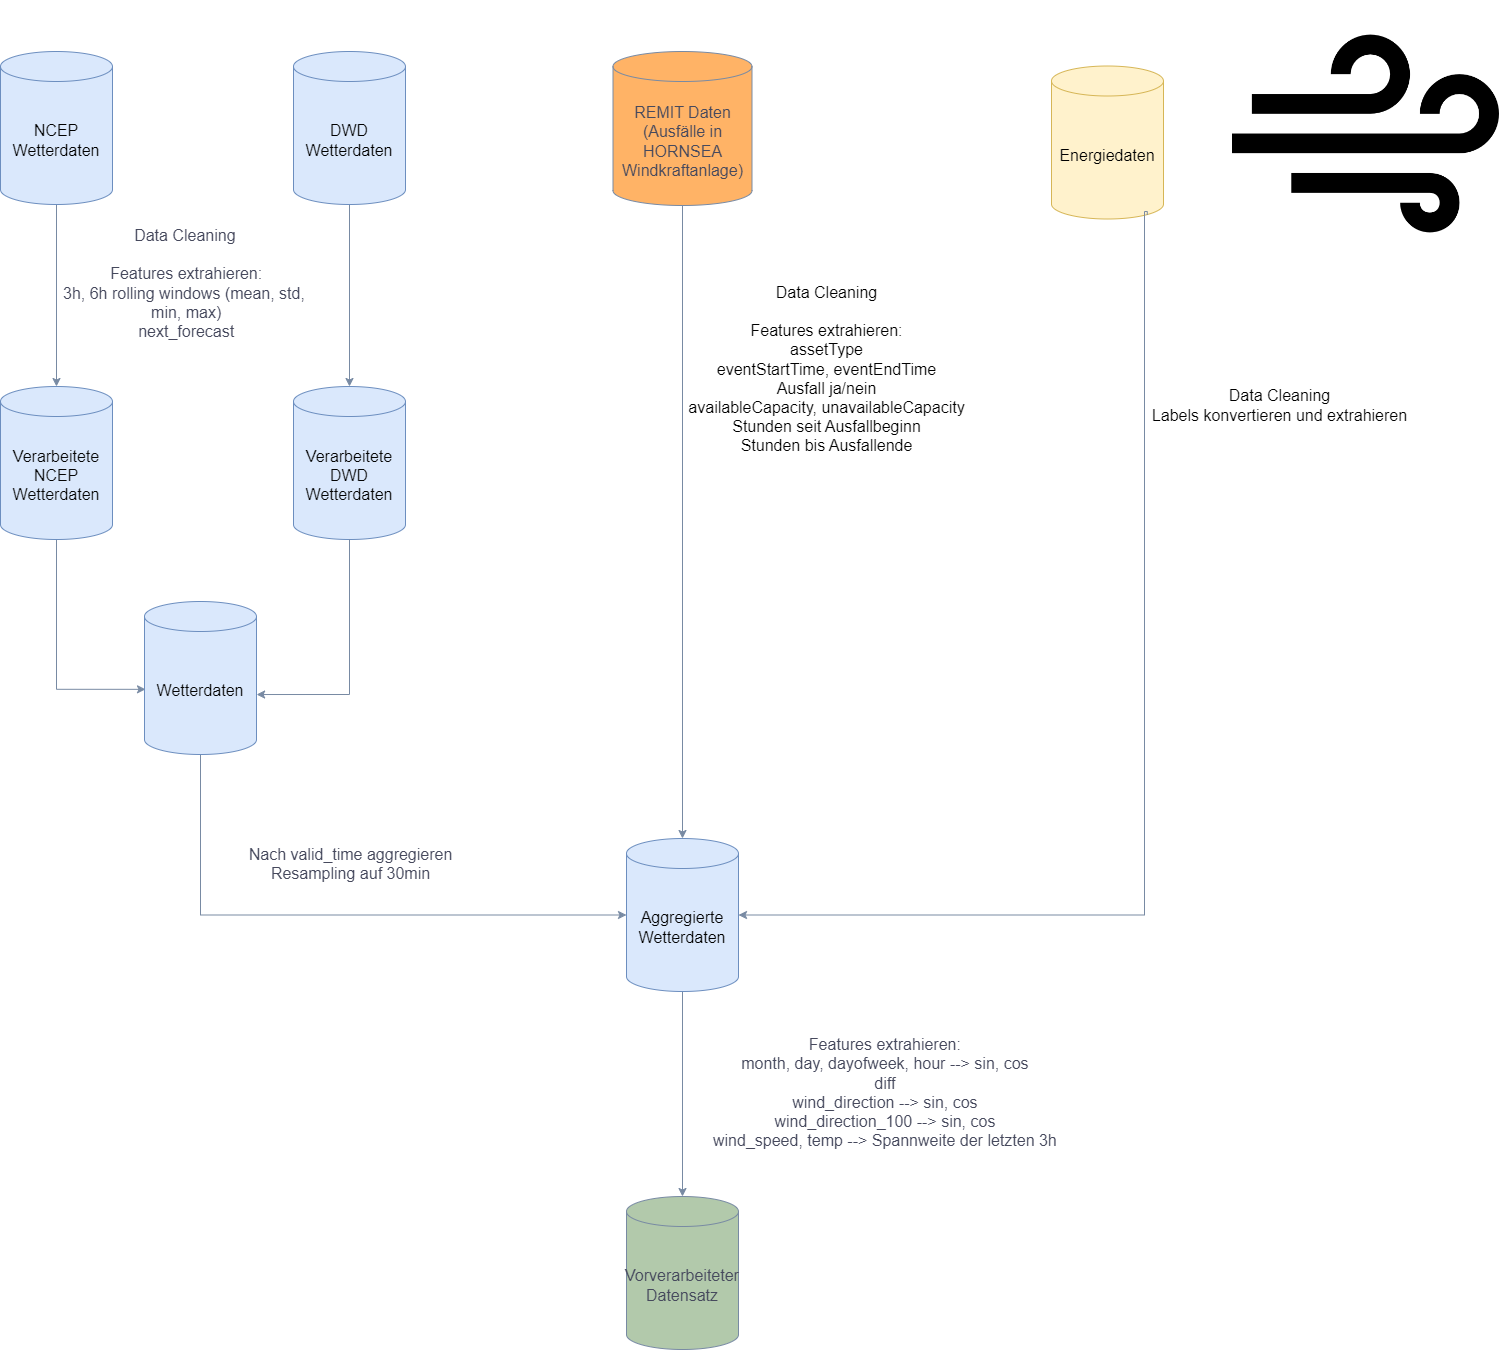

The diagram above was exported from draw.io. Its source (the exported page's mxGraphModel, read from the mxfile embedded in the PNG):
<mxGraphModel dx="2074" dy="1197" grid="0" gridSize="10" guides="1" tooltips="1" connect="1" arrows="1" fold="1" page="1" pageScale="1" pageWidth="827" pageHeight="1169" background="#FFFFFF" math="0" shadow="0">
  <root>
    <mxCell id="WIyWlLk6GJQsqaUBKTNV-0" />
    <mxCell id="WIyWlLk6GJQsqaUBKTNV-1" parent="WIyWlLk6GJQsqaUBKTNV-0" />
    <mxCell id="mVJjZjVwD7xsOtj4vd-Y-8" style="edgeStyle=orthogonalEdgeStyle;rounded=0;orthogonalLoop=1;jettySize=auto;html=1;strokeColor=#788AA3;fontColor=default;entryX=0.5;entryY=0;entryDx=0;entryDy=0;labelBackgroundColor=none;entryPerimeter=0;fontSize=16;" parent="WIyWlLk6GJQsqaUBKTNV-1" source="mVJjZjVwD7xsOtj4vd-Y-1" target="mVJjZjVwD7xsOtj4vd-Y-13" edge="1">
      <mxGeometry relative="1" as="geometry">
        <mxPoint x="275" y="181.5" as="targetPoint" />
      </mxGeometry>
    </mxCell>
    <mxCell id="mVJjZjVwD7xsOtj4vd-Y-1" value="&lt;font color=&quot;#000000&quot; style=&quot;font-size: 16px;&quot;&gt;DWD Wetterdaten&lt;/font&gt;" style="shape=cylinder3;whiteSpace=wrap;html=1;boundedLbl=1;backgroundOutline=1;size=15;strokeColor=#6c8ebf;fillColor=#dae8fc;labelBackgroundColor=none;fontSize=16;" parent="WIyWlLk6GJQsqaUBKTNV-1" vertex="1">
      <mxGeometry x="432" y="64" width="112" height="153" as="geometry" />
    </mxCell>
    <mxCell id="mVJjZjVwD7xsOtj4vd-Y-7" style="edgeStyle=orthogonalEdgeStyle;rounded=0;orthogonalLoop=1;jettySize=auto;html=1;strokeColor=#788AA3;fontColor=default;entryX=0.5;entryY=0;entryDx=0;entryDy=0;entryPerimeter=0;labelBackgroundColor=none;fontSize=16;" parent="WIyWlLk6GJQsqaUBKTNV-1" source="mVJjZjVwD7xsOtj4vd-Y-2" target="mVJjZjVwD7xsOtj4vd-Y-12" edge="1">
      <mxGeometry relative="1" as="geometry">
        <mxPoint x="273" y="394.5" as="targetPoint" />
      </mxGeometry>
    </mxCell>
    <mxCell id="mVJjZjVwD7xsOtj4vd-Y-2" value="&lt;font color=&quot;#000000&quot; style=&quot;font-size: 16px;&quot;&gt;NCEP Wetterdaten&lt;/font&gt;" style="shape=cylinder3;whiteSpace=wrap;html=1;boundedLbl=1;backgroundOutline=1;size=15;strokeColor=#6c8ebf;fillColor=#dae8fc;labelBackgroundColor=none;fontSize=16;" parent="WIyWlLk6GJQsqaUBKTNV-1" vertex="1">
      <mxGeometry x="139" y="64" width="112" height="153" as="geometry" />
    </mxCell>
    <mxCell id="mVJjZjVwD7xsOtj4vd-Y-3" value="REMIT Daten (Ausfälle in HORNSEA Windkraftanlage)" style="shape=cylinder3;whiteSpace=wrap;html=1;boundedLbl=1;backgroundOutline=1;size=15;strokeColor=#788AA3;fontColor=#46495D;fillColor=#FFB366;labelBackgroundColor=none;fontSize=16;" parent="WIyWlLk6GJQsqaUBKTNV-1" vertex="1">
      <mxGeometry x="751.5" y="64" width="139" height="154" as="geometry" />
    </mxCell>
    <mxCell id="mVJjZjVwD7xsOtj4vd-Y-4" value="&lt;font color=&quot;#000000&quot;&gt;Energiedaten&lt;/font&gt;" style="shape=cylinder3;whiteSpace=wrap;html=1;boundedLbl=1;backgroundOutline=1;size=15;strokeColor=#d6b656;fillColor=#fff2cc;labelBackgroundColor=none;fontSize=16;" parent="WIyWlLk6GJQsqaUBKTNV-1" vertex="1">
      <mxGeometry x="1190" y="78.5" width="112" height="153" as="geometry" />
    </mxCell>
    <mxCell id="mVJjZjVwD7xsOtj4vd-Y-14" style="edgeStyle=orthogonalEdgeStyle;rounded=0;orthogonalLoop=1;jettySize=auto;html=1;strokeColor=#788AA3;fontColor=default;labelBackgroundColor=none;fontSize=16;exitX=0.5;exitY=1;exitDx=0;exitDy=0;exitPerimeter=0;entryX=0.009;entryY=0.574;entryDx=0;entryDy=0;entryPerimeter=0;" parent="WIyWlLk6GJQsqaUBKTNV-1" source="mVJjZjVwD7xsOtj4vd-Y-12" target="mVJjZjVwD7xsOtj4vd-Y-17" edge="1">
      <mxGeometry relative="1" as="geometry">
        <mxPoint x="274" y="823" as="targetPoint" />
      </mxGeometry>
    </mxCell>
    <mxCell id="mVJjZjVwD7xsOtj4vd-Y-12" value="&lt;div style=&quot;font-size: 16px;&quot;&gt;&lt;font color=&quot;#050505&quot;&gt;Verarbeitete&lt;/font&gt;&lt;/div&gt;&lt;font color=&quot;#050505&quot;&gt;NCEP Wetterdaten&lt;/font&gt;" style="shape=cylinder3;whiteSpace=wrap;html=1;boundedLbl=1;backgroundOutline=1;size=15;strokeColor=#6c8ebf;fillColor=#dae8fc;labelBackgroundColor=none;fontSize=16;" parent="WIyWlLk6GJQsqaUBKTNV-1" vertex="1">
      <mxGeometry x="139" y="399" width="112" height="153" as="geometry" />
    </mxCell>
    <mxCell id="mVJjZjVwD7xsOtj4vd-Y-13" value="&lt;div style=&quot;font-size: 16px;&quot;&gt;&lt;font color=&quot;#030303&quot;&gt;Verarbeitete&lt;/font&gt;&lt;/div&gt;&lt;font color=&quot;#030303&quot;&gt;DWD Wetterdaten&lt;/font&gt;" style="shape=cylinder3;whiteSpace=wrap;html=1;boundedLbl=1;backgroundOutline=1;size=15;strokeColor=#6c8ebf;fillColor=#dae8fc;labelBackgroundColor=none;fontSize=16;" parent="WIyWlLk6GJQsqaUBKTNV-1" vertex="1">
      <mxGeometry x="432" y="399" width="112" height="153" as="geometry" />
    </mxCell>
    <mxCell id="mVJjZjVwD7xsOtj4vd-Y-20" style="edgeStyle=orthogonalEdgeStyle;rounded=0;orthogonalLoop=1;jettySize=auto;html=1;strokeColor=#788AA3;fontColor=default;labelBackgroundColor=none;entryX=0;entryY=0.5;entryDx=0;entryDy=0;entryPerimeter=0;fontSize=16;exitX=0.5;exitY=1;exitDx=0;exitDy=0;exitPerimeter=0;" parent="WIyWlLk6GJQsqaUBKTNV-1" source="mVJjZjVwD7xsOtj4vd-Y-17" target="mVJjZjVwD7xsOtj4vd-Y-22" edge="1">
      <mxGeometry relative="1" as="geometry">
        <mxPoint x="1071" y="539" as="targetPoint" />
      </mxGeometry>
    </mxCell>
    <mxCell id="mVJjZjVwD7xsOtj4vd-Y-21" value="&lt;font style=&quot;font-size: 16px;&quot;&gt;Nach valid_time aggregieren&lt;br style=&quot;font-size: 16px;&quot;&gt;Resampling auf 30min&lt;br style=&quot;font-size: 16px;&quot;&gt;&lt;/font&gt;&lt;div style=&quot;font-size: 16px;&quot;&gt;&lt;font style=&quot;font-size: 16px;&quot;&gt;&lt;br style=&quot;font-size: 16px;&quot;&gt;&lt;/font&gt;&lt;/div&gt;" style="edgeLabel;html=1;align=center;verticalAlign=middle;resizable=0;points=[];strokeColor=#788AA3;fontColor=#46495D;fillColor=#B2C9AB;fontSize=16;labelBackgroundColor=none;" parent="mVJjZjVwD7xsOtj4vd-Y-20" vertex="1" connectable="0">
      <mxGeometry x="-0.2281" y="-3" relative="1" as="geometry">
        <mxPoint x="84" y="-45" as="offset" />
      </mxGeometry>
    </mxCell>
    <mxCell id="mVJjZjVwD7xsOtj4vd-Y-17" value="&lt;font color=&quot;#030303&quot;&gt;Wetterdaten&lt;/font&gt;&lt;div style=&quot;font-size: 16px;&quot;&gt;&lt;/div&gt;" style="shape=cylinder3;whiteSpace=wrap;html=1;boundedLbl=1;backgroundOutline=1;size=15;strokeColor=#6c8ebf;fillColor=#dae8fc;labelBackgroundColor=none;fontSize=16;" parent="WIyWlLk6GJQsqaUBKTNV-1" vertex="1">
      <mxGeometry x="283" y="614" width="112" height="153" as="geometry" />
    </mxCell>
    <mxCell id="mVJjZjVwD7xsOtj4vd-Y-34" style="edgeStyle=orthogonalEdgeStyle;rounded=0;orthogonalLoop=1;jettySize=auto;html=1;strokeColor=#788AA3;fontColor=default;entryX=0.5;entryY=0;entryDx=0;entryDy=0;entryPerimeter=0;fontSize=16;labelBackgroundColor=none;exitX=0.5;exitY=1;exitDx=0;exitDy=0;exitPerimeter=0;" parent="WIyWlLk6GJQsqaUBKTNV-1" source="mVJjZjVwD7xsOtj4vd-Y-22" target="mVJjZjVwD7xsOtj4vd-Y-35" edge="1">
      <mxGeometry relative="1" as="geometry">
        <mxPoint x="1469" y="648.0000610351562" as="targetPoint" />
      </mxGeometry>
    </mxCell>
    <mxCell id="mVJjZjVwD7xsOtj4vd-Y-22" value="&lt;font color=&quot;#000000&quot;&gt;Aggregierte Wetterdaten&lt;/font&gt;&lt;div style=&quot;font-size: 16px;&quot;&gt;&lt;/div&gt;" style="shape=cylinder3;whiteSpace=wrap;html=1;boundedLbl=1;backgroundOutline=1;size=15;strokeColor=#6c8ebf;fillColor=#dae8fc;labelBackgroundColor=none;fontSize=16;" parent="WIyWlLk6GJQsqaUBKTNV-1" vertex="1">
      <mxGeometry x="765" y="851" width="112" height="153" as="geometry" />
    </mxCell>
    <mxCell id="mVJjZjVwD7xsOtj4vd-Y-35" value="Vorverarbeiteter Datensatz&lt;div style=&quot;font-size: 16px;&quot;&gt;&lt;/div&gt;" style="shape=cylinder3;whiteSpace=wrap;html=1;boundedLbl=1;backgroundOutline=1;size=15;strokeColor=#788AA3;fontColor=#46495D;fillColor=#B2C9AB;labelBackgroundColor=none;fontSize=16;" parent="WIyWlLk6GJQsqaUBKTNV-1" vertex="1">
      <mxGeometry x="765" y="1209" width="112" height="153" as="geometry" />
    </mxCell>
    <mxCell id="mVJjZjVwD7xsOtj4vd-Y-37" style="edgeStyle=orthogonalEdgeStyle;rounded=0;orthogonalLoop=1;jettySize=auto;html=1;strokeColor=#788AA3;fontColor=default;fontSize=16;labelBackgroundColor=none;exitX=0.855;exitY=1;exitDx=0;exitDy=-4.35;exitPerimeter=0;entryX=1;entryY=0.5;entryDx=0;entryDy=0;entryPerimeter=0;" parent="WIyWlLk6GJQsqaUBKTNV-1" source="mVJjZjVwD7xsOtj4vd-Y-4" target="mVJjZjVwD7xsOtj4vd-Y-22" edge="1">
      <mxGeometry relative="1" as="geometry">
        <mxPoint x="693" y="1028.4761904761904" as="sourcePoint" />
        <mxPoint x="1167" y="1090" as="targetPoint" />
        <Array as="points">
          <mxPoint x="1286" y="224" />
          <mxPoint x="1283" y="224" />
          <mxPoint x="1283" y="928" />
        </Array>
      </mxGeometry>
    </mxCell>
    <mxCell id="mVJjZjVwD7xsOtj4vd-Y-45" value="&lt;div&gt;&lt;span style=&quot;color: rgb(0, 0, 0); font-size: 16px;&quot;&gt;Data Cleaning&lt;/span&gt;&lt;/div&gt;&lt;span style=&quot;color: rgb(0, 0, 0); font-size: 16px;&quot;&gt;Labels konvertieren und extrahieren&lt;/span&gt;" style="edgeLabel;html=1;align=center;verticalAlign=middle;resizable=0;points=[];strokeColor=#788AA3;fontColor=#46495D;fillColor=#B2C9AB;labelBackgroundColor=#FFFFFF;" parent="mVJjZjVwD7xsOtj4vd-Y-37" vertex="1" connectable="0">
      <mxGeometry x="0.2678" relative="1" as="geometry">
        <mxPoint x="134" y="-508" as="offset" />
      </mxGeometry>
    </mxCell>
    <mxCell id="mVJjZjVwD7xsOtj4vd-Y-38" value="&lt;font style=&quot;forced-color-adjust: none; border-color: rgb(0, 0, 0); font-family: Helvetica; font-style: normal; font-variant-ligatures: normal; font-variant-caps: normal; font-weight: 400; letter-spacing: normal; orphans: 2; text-align: center; text-indent: 0px; text-transform: none; widows: 2; word-spacing: 0px; -webkit-text-stroke-width: 0px; white-space: nowrap; text-decoration-thickness: initial; text-decoration-style: initial; text-decoration-color: initial; font-size: 16px; background-color: rgb(255, 255, 255);&quot;&gt;&lt;span style=&quot;white-space: pre; font-size: 16px;&quot;&gt;&#09;&lt;/span&gt;&lt;span style=&quot;white-space: pre; font-size: 16px;&quot;&gt;&#09;&lt;/span&gt;Data Cleaning&lt;/font&gt;&lt;div style=&quot;forced-color-adjust: none; border-color: rgb(0, 0, 0); font-family: Helvetica; font-style: normal; font-variant-ligatures: normal; font-variant-caps: normal; font-weight: 400; letter-spacing: normal; orphans: 2; text-align: center; text-indent: 0px; text-transform: none; widows: 2; word-spacing: 0px; -webkit-text-stroke-width: 0px; white-space: normal; text-decoration-thickness: initial; text-decoration-style: initial; text-decoration-color: initial; font-size: 16px;&quot;&gt;&lt;font style=&quot;forced-color-adjust: none; border-color: rgb(0, 0, 0); font-size: 16px;&quot;&gt;&lt;span style=&quot;forced-color-adjust: none; border-color: rgb(0, 0, 0); text-wrap: nowrap; font-size: 16px; background-color: rgb(255, 255, 255);&quot;&gt;&lt;br style=&quot;forced-color-adjust: none; border-color: rgb(0, 0, 0); font-size: 16px;&quot;&gt;&lt;/span&gt;&lt;/font&gt;&lt;div style=&quot;forced-color-adjust: none; border-color: rgb(0, 0, 0); text-wrap: nowrap; font-size: 16px;&quot;&gt;&lt;font style=&quot;forced-color-adjust: none; border-color: rgb(0, 0, 0); font-size: 16px; background-color: rgb(255, 255, 255);&quot;&gt;Features extrahieren:&lt;/font&gt;&lt;/div&gt;&lt;div style=&quot;forced-color-adjust: none; border-color: rgb(0, 0, 0); text-wrap: nowrap; font-size: 16px;&quot;&gt;&lt;font style=&quot;forced-color-adjust: none; border-color: rgb(0, 0, 0); font-size: 16px; background-color: rgb(255, 255, 255);&quot;&gt;3h, 6h rolling windows (mean, std,&amp;nbsp;&lt;/font&gt;&lt;/div&gt;&lt;div style=&quot;forced-color-adjust: none; border-color: rgb(0, 0, 0); text-wrap: nowrap; font-size: 16px;&quot;&gt;&lt;font style=&quot;forced-color-adjust: none; border-color: rgb(0, 0, 0); font-size: 16px; background-color: rgb(255, 255, 255);&quot;&gt;min, max)&lt;/font&gt;&lt;/div&gt;&lt;div style=&quot;forced-color-adjust: none; border-color: rgb(0, 0, 0); text-wrap: nowrap; font-size: 16px;&quot;&gt;&lt;span style=&quot;background-color: rgb(255, 255, 255);&quot;&gt;next_forecast&lt;/span&gt;&lt;/div&gt;&lt;/div&gt;" style="text;whiteSpace=wrap;html=1;fontColor=#46495D;fontSize=16;labelBackgroundColor=none;" parent="WIyWlLk6GJQsqaUBKTNV-1" vertex="1">
      <mxGeometry x="200" y="231.5" width="265" height="133.5" as="geometry" />
    </mxCell>
    <mxCell id="mVJjZjVwD7xsOtj4vd-Y-39" value="&lt;div style=&quot;forced-color-adjust: none; border-color: rgb(0, 0, 0); font-family: Helvetica; font-size: 16px; font-style: normal; font-variant-ligatures: normal; font-variant-caps: normal; font-weight: 400; letter-spacing: normal; orphans: 2; text-align: center; text-indent: 0px; text-transform: none; widows: 2; word-spacing: 0px; -webkit-text-stroke-width: 0px; white-space: normal; text-decoration-thickness: initial; text-decoration-style: initial; text-decoration-color: initial;&quot;&gt;&lt;div style=&quot;forced-color-adjust: none; border-color: rgb(0, 0, 0); font-size: 16px; text-wrap: nowrap;&quot;&gt;&lt;font style=&quot;forced-color-adjust: none; border-color: rgb(0, 0, 0); font-size: 16px;&quot;&gt;&lt;br class=&quot;Apple-interchange-newline&quot; style=&quot;font-size: 16px;&quot;&gt;Features extrahieren:&lt;/font&gt;&lt;/div&gt;&lt;div style=&quot;forced-color-adjust: none; border-color: rgb(0, 0, 0); font-size: 16px; text-wrap: nowrap;&quot;&gt;&lt;font style=&quot;forced-color-adjust: none; border-color: rgb(0, 0, 0); font-size: 16px;&quot;&gt;month, day, dayofweek, hour --&amp;gt; sin, cos&lt;/font&gt;&lt;/div&gt;&lt;div style=&quot;forced-color-adjust: none; border-color: rgb(0, 0, 0); font-size: 16px; text-wrap: nowrap;&quot;&gt;&lt;font style=&quot;forced-color-adjust: none; border-color: rgb(0, 0, 0); font-size: 16px;&quot;&gt;diff&lt;/font&gt;&lt;/div&gt;&lt;div style=&quot;forced-color-adjust: none; border-color: rgb(0, 0, 0); font-size: 16px; text-wrap: nowrap;&quot;&gt;&lt;font style=&quot;forced-color-adjust: none; border-color: rgb(0, 0, 0); font-size: 16px;&quot;&gt;wind_direction --&amp;gt; sin, cos&lt;/font&gt;&lt;/div&gt;&lt;div style=&quot;forced-color-adjust: none; border-color: rgb(0, 0, 0); font-size: 16px; text-wrap: nowrap;&quot;&gt;&lt;font style=&quot;forced-color-adjust: none; border-color: rgb(0, 0, 0); font-size: 16px;&quot;&gt;wind_direction_100 --&amp;gt; sin, cos&lt;/font&gt;&lt;/div&gt;&lt;/div&gt;&lt;div style=&quot;forced-color-adjust: none; border-color: rgb(0, 0, 0); font-family: Helvetica; font-style: normal; font-variant-ligatures: normal; font-variant-caps: normal; font-weight: 400; letter-spacing: normal; orphans: 2; text-align: center; text-indent: 0px; text-transform: none; widows: 2; word-spacing: 0px; -webkit-text-stroke-width: 0px; white-space: nowrap; text-decoration-thickness: initial; text-decoration-style: initial; text-decoration-color: initial; font-size: 16px;&quot;&gt;&lt;font style=&quot;forced-color-adjust: none; border-color: rgb(0, 0, 0); font-size: 16px;&quot;&gt;wind_speed, temp --&amp;gt; Spannweite der letzten 3h&lt;/font&gt;&lt;/div&gt;&lt;div style=&quot;forced-color-adjust: none; border-color: rgb(0, 0, 0); font-family: Helvetica; font-style: normal; font-variant-ligatures: normal; font-variant-caps: normal; font-weight: 400; letter-spacing: normal; orphans: 2; text-align: center; text-indent: 0px; text-transform: none; widows: 2; word-spacing: 0px; -webkit-text-stroke-width: 0px; white-space: nowrap; text-decoration-thickness: initial; text-decoration-style: initial; text-decoration-color: initial; font-size: 16px;&quot;&gt;&lt;br&gt;&lt;/div&gt;&lt;div style=&quot;forced-color-adjust: none; border-color: rgb(0, 0, 0); font-family: Helvetica; font-style: normal; font-variant-ligatures: normal; font-variant-caps: normal; font-weight: 400; letter-spacing: normal; orphans: 2; text-align: center; text-indent: 0px; text-transform: none; widows: 2; word-spacing: 0px; -webkit-text-stroke-width: 0px; white-space: nowrap; text-decoration-thickness: initial; text-decoration-style: initial; text-decoration-color: initial; font-size: 16px;&quot;&gt;&lt;font style=&quot;forced-color-adjust: none; border-color: rgb(0, 0, 0); font-size: 16px;&quot;&gt;&lt;br&gt;&lt;/font&gt;&lt;/div&gt;" style="text;whiteSpace=wrap;html=1;fontColor=#46495D;fontSize=16;labelBackgroundColor=none;" parent="WIyWlLk6GJQsqaUBKTNV-1" vertex="1">
      <mxGeometry x="850" y="1022" width="349" height="175" as="geometry" />
    </mxCell>
    <mxCell id="mVJjZjVwD7xsOtj4vd-Y-48" style="edgeStyle=orthogonalEdgeStyle;rounded=0;orthogonalLoop=1;jettySize=auto;html=1;entryX=1.001;entryY=0.608;entryDx=0;entryDy=0;entryPerimeter=0;strokeColor=#788AA3;fontColor=#46495D;fillColor=#B2C9AB;exitX=0.5;exitY=1;exitDx=0;exitDy=0;exitPerimeter=0;" parent="WIyWlLk6GJQsqaUBKTNV-1" source="mVJjZjVwD7xsOtj4vd-Y-13" target="mVJjZjVwD7xsOtj4vd-Y-17" edge="1">
      <mxGeometry relative="1" as="geometry" />
    </mxCell>
    <mxCell id="mVJjZjVwD7xsOtj4vd-Y-50" style="edgeStyle=orthogonalEdgeStyle;rounded=0;orthogonalLoop=1;jettySize=auto;html=1;entryX=0.5;entryY=0;entryDx=0;entryDy=0;entryPerimeter=0;strokeColor=#788AA3;fontColor=#46495D;fillColor=#B2C9AB;" parent="WIyWlLk6GJQsqaUBKTNV-1" source="mVJjZjVwD7xsOtj4vd-Y-3" target="mVJjZjVwD7xsOtj4vd-Y-22" edge="1">
      <mxGeometry relative="1" as="geometry" />
    </mxCell>
    <mxCell id="mVJjZjVwD7xsOtj4vd-Y-51" value="&lt;div&gt;&lt;br&gt;&lt;/div&gt;&lt;div&gt;&lt;div style=&quot;text-wrap: wrap; font-size: 16px;&quot;&gt;&lt;div style=&quot;text-wrap: nowrap;&quot;&gt;&lt;font color=&quot;#000000&quot;&gt;Data Cleaning&lt;/font&gt;&lt;/div&gt;&lt;div style=&quot;text-wrap: nowrap;&quot;&gt;&lt;font color=&quot;#000000&quot;&gt;&lt;br&gt;&lt;/font&gt;&lt;/div&gt;&lt;div style=&quot;text-wrap: nowrap;&quot;&gt;&lt;font color=&quot;#000000&quot;&gt;Features extrahieren:&lt;/font&gt;&lt;/div&gt;&lt;div style=&quot;text-wrap: nowrap;&quot;&gt;&lt;font color=&quot;#000000&quot;&gt;assetType&lt;/font&gt;&lt;/div&gt;&lt;/div&gt;&lt;div style=&quot;font-size: 16px;&quot;&gt;&lt;font color=&quot;#000000&quot;&gt;eventStartTime, eventEndTime&lt;/font&gt;&lt;/div&gt;&lt;div style=&quot;font-size: 16px;&quot;&gt;&lt;font color=&quot;#000000&quot;&gt;Ausfall ja/nein&lt;/font&gt;&lt;/div&gt;&lt;div style=&quot;font-size: 16px;&quot;&gt;&lt;font color=&quot;#000000&quot;&gt;availableCapacity, unavailableCapacity&lt;/font&gt;&lt;/div&gt;&lt;div style=&quot;font-size: 16px;&quot;&gt;&lt;font color=&quot;#000000&quot;&gt;Stunden seit Ausfallbeginn&lt;/font&gt;&lt;/div&gt;&lt;div style=&quot;font-size: 16px;&quot;&gt;&lt;font color=&quot;#000000&quot;&gt;Stunden bis Ausfallende&lt;/font&gt;&lt;/div&gt;&lt;/div&gt;" style="edgeLabel;html=1;align=center;verticalAlign=middle;resizable=0;points=[];strokeColor=#788AA3;fontColor=#46495D;fillColor=#B2C9AB;labelBackgroundColor=none;" parent="mVJjZjVwD7xsOtj4vd-Y-50" vertex="1" connectable="0">
      <mxGeometry x="-0.066" relative="1" as="geometry">
        <mxPoint x="143" y="-140" as="offset" />
      </mxGeometry>
    </mxCell>
    <mxCell id="_ilAb-7M8W7n0FyxDT-A-0" value="" style="shape=image;verticalLabelPosition=bottom;labelBackgroundColor=default;verticalAlign=top;aspect=fixed;imageAspect=0;image=data:image/webp,(base64 omitted: 4632 chars);" vertex="1" parent="WIyWlLk6GJQsqaUBKTNV-1">
      <mxGeometry x="1371" y="13" width="267" height="267" as="geometry" />
    </mxCell>
  </root>
</mxGraphModel>